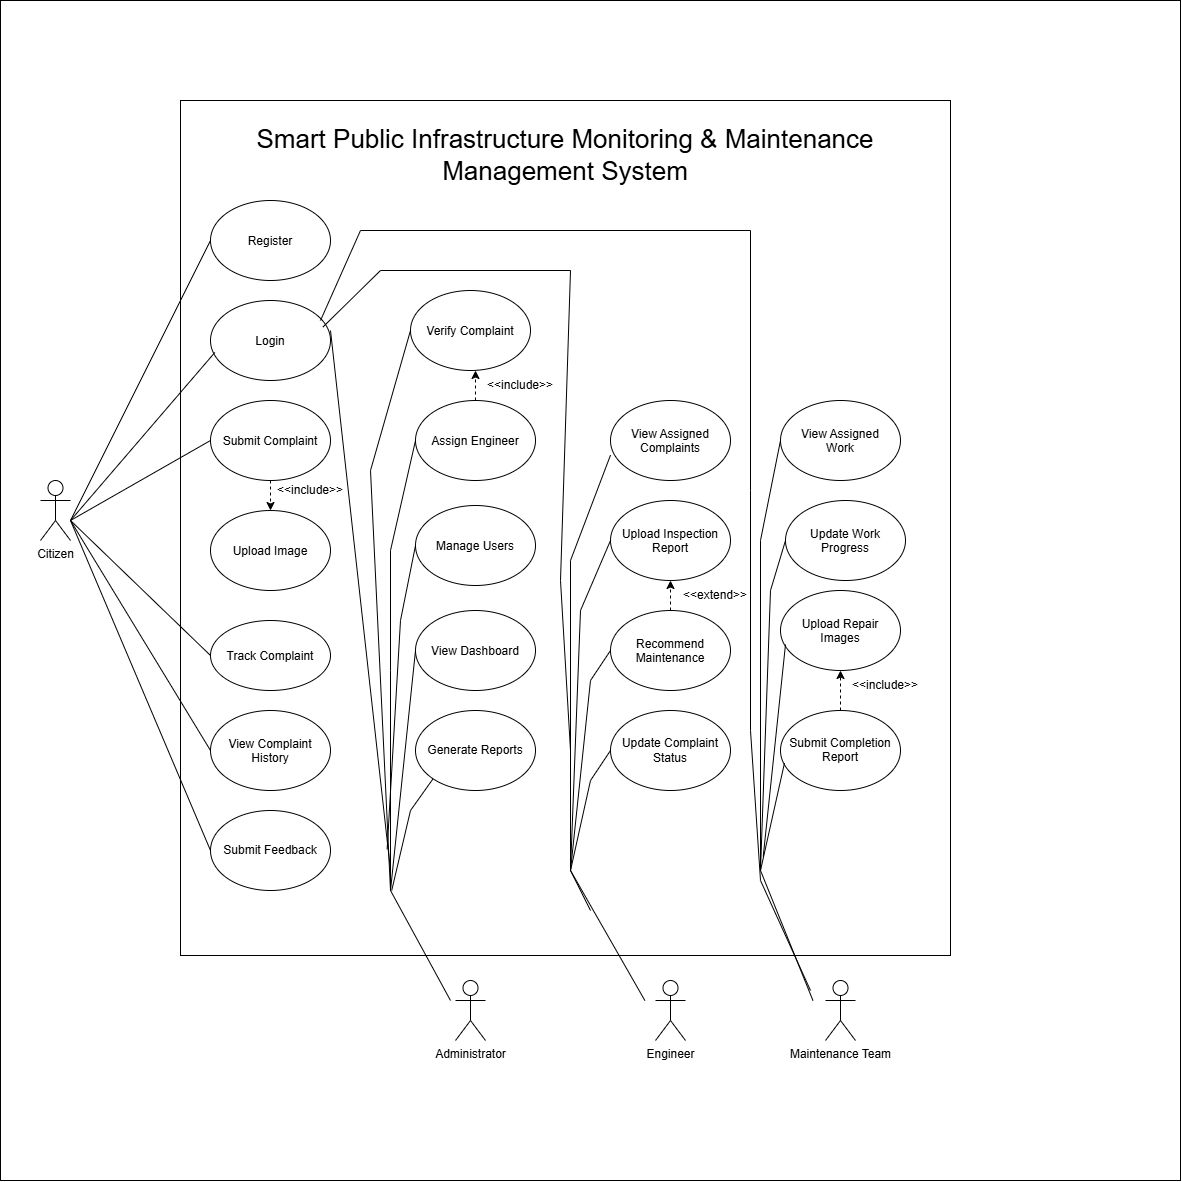

The diagram above was exported from draw.io. Its source (the exported page's mxGraphModel, read from the mxfile embedded in the PNG):
<mxGraphModel dx="2271" dy="2353" grid="1" gridSize="10" guides="1" tooltips="1" connect="1" arrows="1" fold="1" page="1" pageScale="1" pageWidth="850" pageHeight="1100" math="0" shadow="0">
  <root>
    <mxCell id="0" />
    <mxCell id="1" parent="0" />
    <mxCell id="9did_Xes0znmt7ZCS1IE-125" parent="1" style="rounded=0;whiteSpace=wrap;html=1;" value="" vertex="1">
      <mxGeometry height="1180" width="1180" y="-390" as="geometry" />
    </mxCell>
    <mxCell id="9did_Xes0znmt7ZCS1IE-1" parent="1" style="rounded=0;whiteSpace=wrap;html=1;labelPosition=center;verticalLabelPosition=top;align=center;verticalAlign=bottom;" value="" vertex="1">
      <mxGeometry height="855" width="770" x="180" y="-290" as="geometry" />
    </mxCell>
    <mxCell id="9did_Xes0znmt7ZCS1IE-3" parent="1" style="shape=umlActor;verticalLabelPosition=bottom;verticalAlign=top;html=1;" value="Citizen" vertex="1">
      <mxGeometry height="60" width="30" x="40" y="90" as="geometry" />
    </mxCell>
    <mxCell id="9did_Xes0znmt7ZCS1IE-4" parent="1" style="shape=umlActor;verticalLabelPosition=bottom;verticalAlign=top;html=1;" value="Maintenance Team" vertex="1">
      <mxGeometry height="60" width="30" x="825" y="590" as="geometry" />
    </mxCell>
    <mxCell id="9did_Xes0znmt7ZCS1IE-5" parent="1" style="shape=umlActor;verticalLabelPosition=bottom;verticalAlign=top;html=1;" value="Engineer" vertex="1">
      <mxGeometry height="60" width="30" x="655" y="590" as="geometry" />
    </mxCell>
    <mxCell id="9did_Xes0znmt7ZCS1IE-6" parent="1" style="shape=umlActor;verticalLabelPosition=bottom;verticalAlign=top;html=1;" value="Administrator" vertex="1">
      <mxGeometry height="60" width="30" x="455" y="590" as="geometry" />
    </mxCell>
    <mxCell id="9did_Xes0znmt7ZCS1IE-12" parent="1" style="ellipse;whiteSpace=wrap;html=1;shapeInside=1;" value="&lt;span style=&quot;background-color: transparent; color: light-dark(rgb(0, 0, 0), rgb(255, 255, 255));&quot;&gt;&lt;br&gt;&lt;br&gt;&lt;br&gt;&lt;br&gt;&lt;br&gt;Submit Feedback&lt;/span&gt;" vertex="1">
      <mxGeometry height="80" width="120" x="210" y="420" as="geometry" />
    </mxCell>
    <mxCell id="9did_Xes0znmt7ZCS1IE-13" parent="1" style="ellipse;whiteSpace=wrap;html=1;shapeInside=1;" value="&lt;br&gt;&lt;br&gt;&lt;br&gt;&lt;br&gt;&lt;br&gt;Generate Reports" vertex="1">
      <mxGeometry height="80" width="120" x="415" y="320" as="geometry" />
    </mxCell>
    <mxCell id="9did_Xes0znmt7ZCS1IE-17" parent="1" style="ellipse;whiteSpace=wrap;html=1;shapeInside=1;" value="&lt;br&gt;&lt;br&gt;&lt;br&gt;&lt;br&gt;&lt;br&gt;Update Complaint Status" vertex="1">
      <mxGeometry height="80" width="120" x="610" y="320" as="geometry" />
    </mxCell>
    <mxCell id="9did_Xes0znmt7ZCS1IE-18" parent="1" style="ellipse;whiteSpace=wrap;html=1;shapeInside=1;" value="&lt;br&gt;&lt;br&gt;&lt;br&gt;&lt;br&gt;Submit Completion Report" vertex="1">
      <mxGeometry height="80" width="120" x="780" y="320" as="geometry" />
    </mxCell>
    <mxCell id="9did_Xes0znmt7ZCS1IE-22" parent="1" style="ellipse;whiteSpace=wrap;html=1;shapeInside=1;" value="&lt;div&gt;&lt;br&gt;&lt;/div&gt;&lt;div&gt;Register&lt;/div&gt;" vertex="1">
      <mxGeometry height="80" width="120" x="210" y="-190" as="geometry" />
    </mxCell>
    <mxCell id="9did_Xes0znmt7ZCS1IE-23" parent="1" style="ellipse;whiteSpace=wrap;html=1;shapeInside=1;" value="Login" vertex="1">
      <mxGeometry height="80" width="120" x="210" y="-90" as="geometry" />
    </mxCell>
    <mxCell id="9did_Xes0znmt7ZCS1IE-24" parent="1" style="ellipse;whiteSpace=wrap;html=1;shapeInside=1;" value="Submit Complaint&lt;div&gt;&lt;br/&gt;&lt;/div&gt;" vertex="1">
      <mxGeometry height="80" width="120" x="210" y="10" as="geometry" />
    </mxCell>
    <mxCell id="9did_Xes0znmt7ZCS1IE-25" parent="1" style="ellipse;whiteSpace=wrap;html=1;shapeInside=1;" value="Track Complaint&lt;div&gt;&lt;br/&gt;&lt;/div&gt;" vertex="1">
      <mxGeometry height="70" width="120" x="210" y="230" as="geometry" />
    </mxCell>
    <mxCell id="9did_Xes0znmt7ZCS1IE-26" parent="1" style="ellipse;whiteSpace=wrap;html=1;shapeInside=1;" value="View Complaint History&lt;div&gt;&lt;br/&gt;&lt;/div&gt;" vertex="1">
      <mxGeometry height="80" width="120" x="210" y="320" as="geometry" />
    </mxCell>
    <mxCell id="9did_Xes0znmt7ZCS1IE-27" parent="1" style="ellipse;whiteSpace=wrap;html=1;shapeInside=1;" value="Upload Image" vertex="1">
      <mxGeometry height="80" width="120" x="210" y="120" as="geometry" />
    </mxCell>
    <mxCell id="9did_Xes0znmt7ZCS1IE-28" parent="1" style="ellipse;whiteSpace=wrap;html=1;shapeInside=1;" value="&lt;div&gt;View Dashboard&lt;br&gt;&lt;/div&gt;" vertex="1">
      <mxGeometry height="80" width="120" x="415" y="220" as="geometry" />
    </mxCell>
    <mxCell id="9did_Xes0znmt7ZCS1IE-29" parent="1" style="ellipse;whiteSpace=wrap;html=1;shapeInside=1;" value="View Assigned Complaints&lt;div&gt;&lt;br/&gt;&lt;/div&gt;" vertex="1">
      <mxGeometry height="80" width="120" x="610" y="10" as="geometry" />
    </mxCell>
    <mxCell id="9did_Xes0znmt7ZCS1IE-30" parent="1" style="ellipse;whiteSpace=wrap;html=1;shapeInside=1;" value="Manage Users&lt;div&gt;&lt;br/&gt;&lt;/div&gt;" vertex="1">
      <mxGeometry height="80" width="120" x="415" y="115" as="geometry" />
    </mxCell>
    <mxCell id="9did_Xes0znmt7ZCS1IE-31" parent="1" style="ellipse;whiteSpace=wrap;html=1;shapeInside=1;" value="Assign Engineer&lt;div&gt;&lt;br/&gt;&lt;/div&gt;" vertex="1">
      <mxGeometry height="80" width="120" x="415" y="10" as="geometry" />
    </mxCell>
    <mxCell id="9did_Xes0znmt7ZCS1IE-32" parent="1" style="ellipse;whiteSpace=wrap;html=1;shapeInside=1;" value="Verify Complaint&lt;div&gt;&lt;br/&gt;&lt;/div&gt;" vertex="1">
      <mxGeometry height="80" width="120" x="410" y="-100" as="geometry" />
    </mxCell>
    <mxCell id="9did_Xes0znmt7ZCS1IE-33" parent="1" style="ellipse;whiteSpace=wrap;html=1;shapeInside=1;" value="View Assigned Work&lt;div&gt;&lt;br/&gt;&lt;/div&gt;" vertex="1">
      <mxGeometry height="80" width="120" x="780" y="10" as="geometry" />
    </mxCell>
    <mxCell id="9did_Xes0znmt7ZCS1IE-34" parent="1" style="ellipse;whiteSpace=wrap;html=1;shapeInside=1;" value="Recommend Maintenance&lt;div&gt;&lt;br/&gt;&lt;/div&gt;" vertex="1">
      <mxGeometry height="80" width="120" x="610" y="220" as="geometry" />
    </mxCell>
    <mxCell id="9did_Xes0znmt7ZCS1IE-35" parent="1" style="ellipse;whiteSpace=wrap;html=1;shapeInside=1;" value="Upload Inspection Report&lt;div&gt;&lt;br/&gt;&lt;/div&gt;" vertex="1">
      <mxGeometry height="80" width="120" x="610" y="110" as="geometry" />
    </mxCell>
    <mxCell id="9did_Xes0znmt7ZCS1IE-36" parent="1" style="ellipse;whiteSpace=wrap;html=1;shapeInside=1;" value="Upload Repair Images&lt;div&gt;&lt;br/&gt;&lt;/div&gt;" vertex="1">
      <mxGeometry height="80" width="120" x="780" y="200" as="geometry" />
    </mxCell>
    <mxCell id="9did_Xes0znmt7ZCS1IE-37" parent="1" style="ellipse;whiteSpace=wrap;html=1;shapeInside=1;" value="Update Work Progress&lt;div&gt;&lt;br&gt;&lt;/div&gt;" vertex="1">
      <mxGeometry height="80" width="120" x="785" y="110" as="geometry" />
    </mxCell>
    <mxCell id="9did_Xes0znmt7ZCS1IE-81" edge="1" parent="1" source="9did_Xes0znmt7ZCS1IE-3" style="endArrow=none;startArrow=none;endFill=0;startFill=0;endSize=8;html=1;verticalAlign=bottom;labelBackgroundColor=none;strokeWidth=1;rounded=0;exitX=1;exitY=0.667;exitDx=0;exitDy=0;exitPerimeter=0;entryX=0;entryY=0.5;entryDx=0;entryDy=0;labelBorderColor=default;" target="9did_Xes0znmt7ZCS1IE-22" value="">
      <mxGeometry relative="1" width="160" as="geometry">
        <mxPoint x="230" y="210" as="sourcePoint" />
        <mxPoint x="390" y="210" as="targetPoint" />
      </mxGeometry>
    </mxCell>
    <mxCell id="9did_Xes0znmt7ZCS1IE-83" edge="1" parent="1" style="endArrow=none;startArrow=none;endFill=0;startFill=0;endSize=8;html=1;verticalAlign=bottom;labelBackgroundColor=none;strokeWidth=1;rounded=0;entryX=0.036;entryY=0.65;entryDx=0;entryDy=0;entryPerimeter=0;" target="9did_Xes0znmt7ZCS1IE-23" value="">
      <mxGeometry relative="1" width="160" as="geometry">
        <mxPoint x="70" y="130" as="sourcePoint" />
        <mxPoint x="390" y="210" as="targetPoint" />
      </mxGeometry>
    </mxCell>
    <mxCell id="9did_Xes0znmt7ZCS1IE-84" edge="1" parent="1" style="endArrow=none;startArrow=none;endFill=0;startFill=0;endSize=8;html=1;verticalAlign=bottom;labelBackgroundColor=none;strokeWidth=1;rounded=0;entryX=0;entryY=0.5;entryDx=0;entryDy=0;" target="9did_Xes0znmt7ZCS1IE-24" value="">
      <mxGeometry relative="1" width="160" as="geometry">
        <mxPoint x="70" y="130" as="sourcePoint" />
        <mxPoint x="390" y="210" as="targetPoint" />
      </mxGeometry>
    </mxCell>
    <mxCell id="9did_Xes0znmt7ZCS1IE-85" edge="1" parent="1" style="endArrow=none;startArrow=none;endFill=0;startFill=0;endSize=8;html=1;verticalAlign=bottom;labelBackgroundColor=none;strokeWidth=1;rounded=0;entryX=0;entryY=0.5;entryDx=0;entryDy=0;" target="9did_Xes0znmt7ZCS1IE-25" value="">
      <mxGeometry relative="1" width="160" as="geometry">
        <mxPoint x="70" y="130" as="sourcePoint" />
        <mxPoint x="390" y="210" as="targetPoint" />
      </mxGeometry>
    </mxCell>
    <mxCell id="9did_Xes0znmt7ZCS1IE-86" edge="1" parent="1" style="endArrow=none;startArrow=none;endFill=0;startFill=0;endSize=8;html=1;verticalAlign=bottom;labelBackgroundColor=none;strokeWidth=1;rounded=0;entryX=0;entryY=0.5;entryDx=0;entryDy=0;" target="9did_Xes0znmt7ZCS1IE-26" value="">
      <mxGeometry relative="1" width="160" as="geometry">
        <mxPoint x="70" y="130" as="sourcePoint" />
        <mxPoint x="390" y="210" as="targetPoint" />
      </mxGeometry>
    </mxCell>
    <mxCell id="9did_Xes0znmt7ZCS1IE-87" edge="1" parent="1" style="endArrow=none;startArrow=none;endFill=0;startFill=0;endSize=8;html=1;verticalAlign=bottom;labelBackgroundColor=none;strokeWidth=1;rounded=0;entryX=0;entryY=0.5;entryDx=0;entryDy=0;" target="9did_Xes0znmt7ZCS1IE-12" value="">
      <mxGeometry relative="1" width="160" as="geometry">
        <mxPoint x="70" y="130" as="sourcePoint" />
        <mxPoint x="390" y="210" as="targetPoint" />
      </mxGeometry>
    </mxCell>
    <mxCell id="9did_Xes0znmt7ZCS1IE-93" edge="1" parent="1" source="9did_Xes0znmt7ZCS1IE-32" style="endArrow=none;startArrow=none;endFill=0;startFill=0;endSize=8;html=1;verticalAlign=bottom;labelBackgroundColor=none;strokeWidth=1;rounded=0;exitX=0;exitY=0.5;exitDx=0;exitDy=0;" value="">
      <mxGeometry relative="1" width="160" as="geometry">
        <Array as="points">
          <mxPoint x="370" y="80" />
          <mxPoint x="390" y="500" />
        </Array>
        <mxPoint x="230" y="210" as="sourcePoint" />
        <mxPoint x="450" y="610" as="targetPoint" />
      </mxGeometry>
    </mxCell>
    <mxCell id="9did_Xes0znmt7ZCS1IE-94" edge="1" parent="1" source="9did_Xes0znmt7ZCS1IE-31" style="endArrow=none;startArrow=none;endFill=0;startFill=0;endSize=8;html=1;verticalAlign=bottom;labelBackgroundColor=none;strokeWidth=1;rounded=0;exitX=0;exitY=0.5;exitDx=0;exitDy=0;" value="">
      <mxGeometry relative="1" width="160" as="geometry">
        <Array as="points">
          <mxPoint x="390" y="160" />
          <mxPoint x="390" y="280" />
        </Array>
        <mxPoint x="230" y="210" as="sourcePoint" />
        <mxPoint x="390" y="500" as="targetPoint" />
      </mxGeometry>
    </mxCell>
    <mxCell id="9did_Xes0znmt7ZCS1IE-95" edge="1" parent="1" source="9did_Xes0znmt7ZCS1IE-30" style="endArrow=none;startArrow=none;endFill=0;startFill=0;endSize=8;html=1;verticalAlign=bottom;labelBackgroundColor=none;strokeWidth=1;rounded=0;exitX=0;exitY=0.5;exitDx=0;exitDy=0;" value="">
      <mxGeometry relative="1" width="160" as="geometry">
        <Array as="points">
          <mxPoint x="400" y="230" />
        </Array>
        <mxPoint x="415.0000000000001" y="140.00000000000017" as="sourcePoint" />
        <mxPoint x="386.64" y="458.68" as="targetPoint" />
      </mxGeometry>
    </mxCell>
    <mxCell id="9did_Xes0znmt7ZCS1IE-96" edge="1" parent="1" source="9did_Xes0znmt7ZCS1IE-28" style="endArrow=none;startArrow=none;endFill=0;startFill=0;endSize=8;html=1;verticalAlign=bottom;labelBackgroundColor=none;strokeWidth=1;rounded=0;exitX=0;exitY=0.5;exitDx=0;exitDy=0;" value="">
      <mxGeometry relative="1" width="160" as="geometry">
        <Array as="points" />
        <mxPoint x="230" y="210" as="sourcePoint" />
        <mxPoint x="390" y="500" as="targetPoint" />
      </mxGeometry>
    </mxCell>
    <mxCell id="9did_Xes0znmt7ZCS1IE-97" edge="1" parent="1" source="9did_Xes0znmt7ZCS1IE-13" style="endArrow=none;startArrow=none;endFill=0;startFill=0;endSize=8;html=1;verticalAlign=bottom;labelBackgroundColor=none;strokeWidth=1;rounded=0;exitX=0;exitY=1;exitDx=0;exitDy=0;" value="">
      <mxGeometry relative="1" width="160" as="geometry">
        <Array as="points">
          <mxPoint x="410" y="420" />
        </Array>
        <mxPoint x="454.9959658768868" y="387.4188837466704" as="sourcePoint" />
        <mxPoint x="391.2" y="500" as="targetPoint" />
      </mxGeometry>
    </mxCell>
    <mxCell id="9did_Xes0znmt7ZCS1IE-99" edge="1" parent="1" style="endArrow=none;startArrow=none;endFill=0;startFill=0;endSize=8;html=1;verticalAlign=bottom;labelBackgroundColor=none;strokeWidth=1;rounded=0;exitX=0.047;exitY=0.683;exitDx=0;exitDy=0;exitPerimeter=0;" value="">
      <mxGeometry relative="1" width="160" as="geometry">
        <Array as="points">
          <mxPoint x="570" y="170" />
          <mxPoint x="570" y="480" />
        </Array>
        <mxPoint x="609.9999999999999" y="64.64000000000033" as="sourcePoint" />
        <mxPoint x="644.36" y="610" as="targetPoint" />
      </mxGeometry>
    </mxCell>
    <mxCell id="9did_Xes0znmt7ZCS1IE-100" edge="1" parent="1" source="9did_Xes0znmt7ZCS1IE-35" style="endArrow=none;startArrow=none;endFill=0;startFill=0;endSize=8;html=1;verticalAlign=bottom;labelBackgroundColor=none;strokeWidth=1;rounded=0;exitX=0;exitY=0.5;exitDx=0;exitDy=0;" value="">
      <mxGeometry relative="1" width="160" as="geometry">
        <Array as="points">
          <mxPoint x="580" y="220" />
        </Array>
        <mxPoint x="230" y="210" as="sourcePoint" />
        <mxPoint x="570" y="480" as="targetPoint" />
      </mxGeometry>
    </mxCell>
    <mxCell id="9did_Xes0znmt7ZCS1IE-101" edge="1" parent="1" source="9did_Xes0znmt7ZCS1IE-34" style="endArrow=none;startArrow=none;endFill=0;startFill=0;endSize=8;html=1;verticalAlign=bottom;labelBackgroundColor=none;strokeWidth=1;rounded=0;exitX=0;exitY=0.5;exitDx=0;exitDy=0;" value="">
      <mxGeometry relative="1" width="160" as="geometry">
        <Array as="points">
          <mxPoint x="590" y="290" />
        </Array>
        <mxPoint x="230" y="210" as="sourcePoint" />
        <mxPoint x="570" y="480" as="targetPoint" />
      </mxGeometry>
    </mxCell>
    <mxCell id="9did_Xes0znmt7ZCS1IE-102" edge="1" parent="1" source="9did_Xes0znmt7ZCS1IE-17" style="endArrow=none;startArrow=none;endFill=0;startFill=0;endSize=8;html=1;verticalAlign=bottom;labelBackgroundColor=none;strokeWidth=1;rounded=0;exitX=0;exitY=0.5;exitDx=0;exitDy=0;" value="">
      <mxGeometry relative="1" width="160" as="geometry">
        <Array as="points">
          <mxPoint x="590" y="390" />
        </Array>
        <mxPoint x="230" y="210" as="sourcePoint" />
        <mxPoint x="570" y="480" as="targetPoint" />
      </mxGeometry>
    </mxCell>
    <mxCell id="9did_Xes0znmt7ZCS1IE-103" edge="1" parent="1" source="9did_Xes0znmt7ZCS1IE-33" style="endArrow=none;startArrow=none;endFill=0;startFill=0;endSize=8;html=1;verticalAlign=bottom;labelBackgroundColor=none;strokeWidth=1;rounded=0;exitX=0;exitY=0.5;exitDx=0;exitDy=0;" value="">
      <mxGeometry relative="1" width="160" as="geometry">
        <Array as="points">
          <mxPoint x="760" y="150" />
          <mxPoint x="760" y="480" />
        </Array>
        <mxPoint x="800.0035931288068" y="78.28427124746213" as="sourcePoint" />
        <mxPoint x="812.43" y="610" as="targetPoint" />
      </mxGeometry>
    </mxCell>
    <mxCell id="9did_Xes0znmt7ZCS1IE-104" edge="1" parent="1" source="9did_Xes0znmt7ZCS1IE-37" style="endArrow=none;startArrow=none;endFill=0;startFill=0;endSize=8;html=1;verticalAlign=bottom;labelBackgroundColor=none;strokeWidth=1;rounded=0;exitX=0;exitY=0.5;exitDx=0;exitDy=0;" value="">
      <mxGeometry relative="1" width="160" as="geometry">
        <Array as="points">
          <mxPoint x="770" y="200" />
        </Array>
        <mxPoint x="230" y="210" as="sourcePoint" />
        <mxPoint x="760" y="480" as="targetPoint" />
      </mxGeometry>
    </mxCell>
    <mxCell id="9did_Xes0znmt7ZCS1IE-105" edge="1" parent="1" style="endArrow=none;startArrow=none;endFill=0;startFill=0;endSize=8;html=1;verticalAlign=bottom;labelBackgroundColor=none;strokeWidth=1;rounded=0;exitX=0.019;exitY=0.725;exitDx=0;exitDy=0;exitPerimeter=0;" value="">
      <mxGeometry relative="1" width="160" as="geometry">
        <mxPoint x="784.9999999999998" y="254" as="sourcePoint" />
        <mxPoint x="762.72" y="466" as="targetPoint" />
      </mxGeometry>
    </mxCell>
    <mxCell id="9did_Xes0znmt7ZCS1IE-106" edge="1" parent="1" source="9did_Xes0znmt7ZCS1IE-18" style="endArrow=none;startArrow=none;endFill=0;startFill=0;endSize=8;html=1;verticalAlign=bottom;labelBackgroundColor=none;strokeWidth=1;rounded=0;exitX=0.033;exitY=0.658;exitDx=0;exitDy=0;exitPerimeter=0;" value="">
      <mxGeometry relative="1" width="160" as="geometry">
        <mxPoint x="230" y="210" as="sourcePoint" />
        <mxPoint x="760" y="480" as="targetPoint" />
      </mxGeometry>
    </mxCell>
    <mxCell id="9did_Xes0znmt7ZCS1IE-107" edge="1" parent="1" style="endArrow=none;startArrow=none;endFill=0;startFill=0;endSize=8;html=1;verticalAlign=bottom;labelBackgroundColor=none;strokeWidth=1;rounded=0;exitX=1;exitY=0.5;exitDx=0;exitDy=0;" value="">
      <mxGeometry relative="1" width="160" as="geometry">
        <Array as="points">
          <mxPoint x="360" y="-160" />
          <mxPoint x="750" y="-160" />
          <mxPoint x="750" y="100" />
          <mxPoint x="750" y="340" />
          <mxPoint x="760" y="490" />
        </Array>
        <mxPoint x="319.99999999999545" y="-70" as="sourcePoint" />
        <mxPoint x="810" y="600" as="targetPoint" />
      </mxGeometry>
    </mxCell>
    <mxCell id="9did_Xes0znmt7ZCS1IE-108" edge="1" parent="1" source="9did_Xes0znmt7ZCS1IE-23" style="endArrow=none;startArrow=none;endFill=0;startFill=0;endSize=8;html=1;verticalAlign=bottom;labelBackgroundColor=none;strokeWidth=1;rounded=0;exitX=0.936;exitY=0.333;exitDx=0;exitDy=0;exitPerimeter=0;" value="">
      <mxGeometry relative="1" width="160" as="geometry">
        <Array as="points">
          <mxPoint x="380" y="-120" />
          <mxPoint x="570" y="-120" />
          <mxPoint x="560" y="190" />
          <mxPoint x="570" y="360" />
          <mxPoint x="570" y="480" />
        </Array>
        <mxPoint x="230" y="210" as="sourcePoint" />
        <mxPoint x="590" y="520" as="targetPoint" />
      </mxGeometry>
    </mxCell>
    <mxCell id="9did_Xes0znmt7ZCS1IE-109" edge="1" parent="1" style="endArrow=none;startArrow=none;endFill=0;startFill=0;endSize=8;html=1;verticalAlign=bottom;labelBackgroundColor=none;strokeWidth=1;rounded=0;" value="">
      <mxGeometry relative="1" width="160" as="geometry">
        <mxPoint x="330" y="-60" as="sourcePoint" />
        <mxPoint x="390" y="480" as="targetPoint" />
      </mxGeometry>
    </mxCell>
    <mxCell id="9did_Xes0znmt7ZCS1IE-110" parent="1" style="text;html=1;whiteSpace=wrap;strokeColor=none;fillColor=none;align=center;verticalAlign=middle;rounded=0;" value="&lt;font style=&quot;font-size: 26px;&quot;&gt;Smart Public Infrastructure Monitoring &amp;amp; Maintenance Management System&lt;/font&gt;" vertex="1">
      <mxGeometry height="30" width="710" x="210" y="-250" as="geometry" />
    </mxCell>
    <mxCell id="9did_Xes0znmt7ZCS1IE-111" edge="1" parent="1" source="9did_Xes0znmt7ZCS1IE-24" style="html=1;labelBackgroundColor=#ffffff;startArrow=none;startFill=0;startSize=6;endArrow=classic;endFill=1;endSize=6;jettySize=auto;orthogonalLoop=1;strokeWidth=1;dashed=1;fontSize=14;rounded=0;exitX=0.5;exitY=1;exitDx=0;exitDy=0;entryX=0.5;entryY=0;entryDx=0;entryDy=0;" target="9did_Xes0znmt7ZCS1IE-27" value="">
      <mxGeometry height="60" relative="1" width="60" as="geometry">
        <mxPoint x="260" y="100" as="sourcePoint" />
        <mxPoint x="340" y="100" as="targetPoint" />
      </mxGeometry>
    </mxCell>
    <mxCell id="9did_Xes0znmt7ZCS1IE-114" edge="1" parent="1" style="html=1;labelBackgroundColor=#ffffff;startArrow=none;startFill=0;startSize=6;endArrow=classic;endFill=1;endSize=6;jettySize=auto;orthogonalLoop=1;strokeWidth=1;dashed=1;fontSize=14;rounded=0;entryX=0.5;entryY=1;entryDx=0;entryDy=0;" target="9did_Xes0znmt7ZCS1IE-36" value="">
      <mxGeometry height="60" relative="1" width="60" as="geometry">
        <mxPoint x="840" y="320" as="sourcePoint" />
        <mxPoint x="900" y="260" as="targetPoint" />
      </mxGeometry>
    </mxCell>
    <mxCell id="9did_Xes0znmt7ZCS1IE-115" edge="1" parent="1" source="9did_Xes0znmt7ZCS1IE-31" style="html=1;labelBackgroundColor=#ffffff;startArrow=none;startFill=0;startSize=6;endArrow=classic;endFill=1;endSize=6;jettySize=auto;orthogonalLoop=1;strokeWidth=1;dashed=1;fontSize=14;rounded=0;exitX=0.5;exitY=0;exitDx=0;exitDy=0;" value="">
      <mxGeometry height="60" relative="1" width="60" as="geometry">
        <mxPoint x="415" y="40" as="sourcePoint" />
        <mxPoint x="475" y="-20" as="targetPoint" />
      </mxGeometry>
    </mxCell>
    <mxCell id="9did_Xes0znmt7ZCS1IE-117" parent="1" style="text;html=1;whiteSpace=wrap;strokeColor=none;fillColor=none;align=center;verticalAlign=middle;rounded=0;" value="&amp;lt;&amp;lt;include&amp;gt;&amp;gt;" vertex="1">
      <mxGeometry height="30" width="60" x="280" y="85" as="geometry" />
    </mxCell>
    <mxCell id="9did_Xes0znmt7ZCS1IE-118" parent="1" style="text;html=1;whiteSpace=wrap;strokeColor=none;fillColor=none;align=center;verticalAlign=middle;rounded=0;" value="&amp;lt;&amp;lt;include&amp;gt;&amp;gt;" vertex="1">
      <mxGeometry height="30" width="60" x="490" y="-20" as="geometry" />
    </mxCell>
    <mxCell id="9did_Xes0znmt7ZCS1IE-119" parent="1" style="text;html=1;whiteSpace=wrap;strokeColor=none;fillColor=none;align=center;verticalAlign=middle;rounded=0;" value="&amp;lt;&amp;lt;include&amp;gt;&amp;gt;" vertex="1">
      <mxGeometry height="30" width="60" x="855" y="280" as="geometry" />
    </mxCell>
    <mxCell id="9did_Xes0znmt7ZCS1IE-120" edge="1" parent="1" source="9did_Xes0znmt7ZCS1IE-34" style="html=1;labelBackgroundColor=#ffffff;startArrow=none;startFill=0;startSize=6;endArrow=classic;endFill=1;endSize=6;jettySize=auto;orthogonalLoop=1;strokeWidth=1;dashed=1;fontSize=14;rounded=0;exitX=0.5;exitY=0;exitDx=0;exitDy=0;entryX=0.5;entryY=1;entryDx=0;entryDy=0;" target="9did_Xes0znmt7ZCS1IE-35" value="">
      <mxGeometry height="60" relative="1" width="60" as="geometry">
        <mxPoint x="210" y="220" as="sourcePoint" />
        <mxPoint x="260" y="170" as="targetPoint" />
      </mxGeometry>
    </mxCell>
    <mxCell id="9did_Xes0znmt7ZCS1IE-121" parent="1" style="text;html=1;whiteSpace=wrap;strokeColor=none;fillColor=none;align=center;verticalAlign=middle;rounded=0;" value="&amp;lt;&amp;lt;extend&amp;gt;&amp;gt;" vertex="1">
      <mxGeometry height="30" width="60" x="685" y="190" as="geometry" />
    </mxCell>
  </root>
</mxGraphModel>